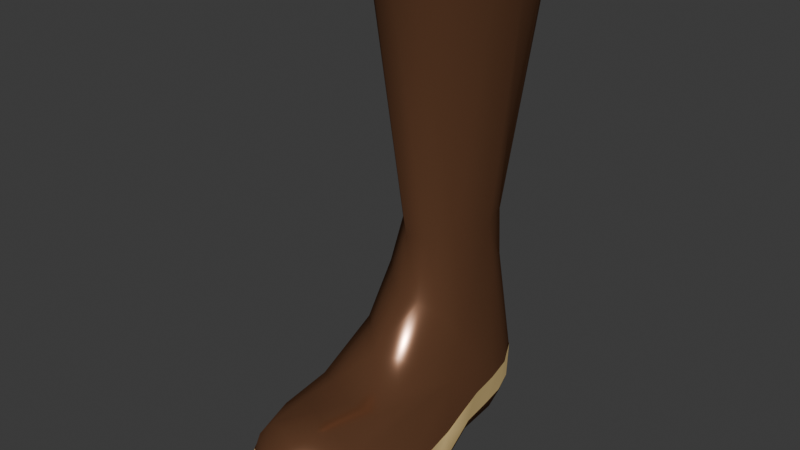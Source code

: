 # Source: mesh_wellies.blend  (saved by Blender 4.2.67; exported with 4.5.12 LTS)
import bpy
from mathutils import Matrix  # noqa: F401  (used for matrix-valued properties, if any)

bpy.ops.wm.read_factory_settings(use_empty=True)
scene = bpy.context.scene
scene.name = 'Scene'

# ---- materials (node trees are filled in below, after node groups)
mat_beige_band = bpy.data.materials.new('Beige.Band')
mat_brown_rubber = bpy.data.materials.new('Brown.Rubber')

# ---- material node trees
mat_beige_band.use_nodes = True; mat_beige_band.node_tree.nodes.clear()
_N = mat_beige_band.node_tree.nodes; _L = mat_beige_band.node_tree.links
n0 = _N.new('ShaderNodeBsdfPrincipled'); n0.name = 'Principled BSDF'; n0.location = (10, 300)
n0.inputs[0].default_value = (0.5583, 0.4287, 0.2051, 1.0)
n0.inputs[2].default_value = 1.0
n0.inputs[3].default_value = 1000.0
n0.inputs[14].default_value = (0.5583, 0.4287, 0.2051, 1.0)
n1 = _N.new('ShaderNodeOutputMaterial'); n1.name = 'Material Output'; n1.location = (300, 300)
_L.new(n0.outputs[0], n1.inputs[0])
n1.is_active_output = True
mat_brown_rubber.use_nodes = True; mat_brown_rubber.node_tree.nodes.clear()
_N = mat_brown_rubber.node_tree.nodes; _L = mat_brown_rubber.node_tree.links
n0 = _N.new('ShaderNodeBsdfPrincipled'); n0.name = 'Principled BSDF'; n0.location = (10, 300)
n0.inputs[0].default_value = (0.1144, 0.04971, 0.02416, 1.0)
n0.inputs[2].default_value = 0.2
n0.inputs[3].default_value = 1000.0
n0.inputs[14].default_value = (0.2356, 0.1333, 0.08737, 1.0)
n1 = _N.new('ShaderNodeOutputMaterial'); n1.name = 'Material Output'; n1.location = (300, 300)
_L.new(n0.outputs[0], n1.inputs[0])
n1.is_active_output = True

# ---- world
world_world = bpy.data.worlds.new('World'); scene.world = world_world
world_world.use_nodes = True; world_world.node_tree.nodes.clear()
_N = world_world.node_tree.nodes; _L = world_world.node_tree.links
n0 = _N.new('ShaderNodeOutputWorld'); n0.name = 'World Output'; n0.location = (300, 300)
n1 = _N.new('ShaderNodeBackground'); n1.name = 'Background'; n1.location = (10, 300)
n1.inputs[0].default_value = (0.05088, 0.05088, 0.05088, 1.0)
_L.new(n1.outputs[0], n0.inputs[0])
n0.is_active_output = True
world_world.color = (0.05088, 0.05088, 0.05088)
world_world.sun_shadow_jitter_overblur = 0.0

# ---- meshes
me_boots_1 = bpy.data.meshes.new('Boots_1')
me_boots_1.from_pydata([(-0.4451, -0.1293, 0.3294), (-0.4078, -0.6099, 1.836), (-0.6734, -0.5806, -1.053), (-0.566, -0.3417, 0.5619), (0.6408, -0.489, 0.1197), (0.2798, -0.6412, 1.7), (0.1341, -0.6407, 1.834), (-0.01841, -0.7837, -1.521), (-0.454, -0.7341, -1.425), (0.324, -0.7021, -1.27), (0.5183, -0.5909, 0.7472), (-0.6346, -0.4743, 0.2786), (-0.2394, -0.6164, 1.914), (0.541, -0.5993, -0.8982), (0.5551, -0.582, -0.7873), (0.4495, -0.6398, -1.046), (0.4803, -0.6263, 1.125), (0.4192, -0.6277, 1.416), (-0.5753, -0.6588, -1.277), (-0.6509, -0.5278, 0.6073), (0.6547, -0.4894, -0.1657), (0.6182, -0.5049, 0.1527), (-0.7359, -0.494, -0.7397), (-0.677, -0.5659, 1.417), (-0.7094, -0.5572, 1.131), (-0.2302, -0.7764, -1.532), (-0.7326, -0.4318, -0.1476), (-0.7714, -0.447, -0.4385), (-0.5664, -0.5893, 1.659), (0.6347, -0.5173, -0.4653), (-0.04268, -0.6318, 1.919), (0.1519, -0.7384, -1.427), (-0.04941, -5.118, 2.091), (0.2097, -4.904, 2.011), (-0.05655, -4.91, 2.085), (0.4349, -4.827, 0.4044), (0.2088, -4.818, 0.1907), (-0.7527, -4.86, 1.1), (-0.6999, -4.878, 1.478), (0.5858, -4.842, 0.7242), (-0.6996, -4.842, 0.7236), (0.6388, -4.86, 1.101), (-0.5485, -4.827, 0.4038), (0.5861, -4.878, 1.478), (-0.3228, -4.818, 0.1911), (-0.3234, -4.904, 2.012), (0.4356, -4.893, 1.797), (-0.05708, -5.018, 0.1361), (-0.05692, -4.818, 0.1187), (-0.5492, -4.893, 1.798), (0.4005, -0.2228, 1.126), (0.4194, -0.1952, 0.787), (-0.2432, -0.4181, -1.609), (-0.4267, -0.3656, -1.536), (-0.5562, -0.1972, 1.659), (-0.4155, -0.223, 1.844), (0.3245, -0.3078, -1.396), (0.1528, -0.3667, -1.524), (0.6332, -0.1265, -0.5295), (0.5539, -0.1714, -0.8798), (0.5287, -0.1236, 0.3389), (-0.02667, -0.4185, -1.621), (-0.6511, -0.166, 1.139), (-0.6209, -0.174, 1.428), (0.1343, -0.2226, 1.836), (0.2588, -0.219, 1.703), (-0.5239, -0.3104, -1.397), (0.6111, -0.09748, 0.1014), (-0.472, -0.1523, 0.5277), (-0.5647, -0.165, 0.7817), (-0.6177, -0.2365, -1.165), (0.3584, -0.2217, 1.419), (-0.6181, -0.1134, -0.1657), (-0.6604, -0.1717, -0.8556), (-0.6776, -0.1206, -0.4751), (-0.2434, -0.2271, 1.886), (-0.03671, -0.2263, 1.886), (0.6431, -0.08352, -0.2081), (0.4504, -0.2509, -1.173), (-0.6744, -5.087, 1.484), (-0.5264, -5.103, 1.796), (0.2079, -5.021, 0.2214), (0.2078, -5.115, 2.004), (0.4274, -5.104, 1.796), (-0.3067, -5.114, 2.004), (-0.3071, -5.02, 0.2215), (0.5752, -5.087, 1.483), (-0.5271, -5.031, 0.4297), (0.6274, -5.068, 1.113), (-0.6747, -5.048, 0.7429), (0.5755, -5.048, 0.7426), (-0.7266, -5.067, 1.113), (0.4277, -5.032, 0.4295), (-0.4009, -0.1531, 0.3246), (0.3485, -0.3867, 1.367), (-0.5089, -0.3481, 0.55), (0.5723, -0.3488, 0.09738), (-0.02789, -0.729, -1.499), (-0.6836, -0.4102, -0.1577), (-0.7257, -0.421, -0.4416), (-0.4269, -0.685, -1.409), (0.4754, -0.5616, 0.7186), (-0.5826, -0.4734, 0.3264), (-0.6132, -0.4497, 0.1298), (-0.2261, -0.5966, 1.87), (-0.3794, -0.5805, 1.798), (0.4194, -0.5983, -1.044), (0.5231, -0.5423, -0.7841), (0.4345, -0.6052, 1.121), (0.3749, -0.6091, 1.401), (-0.6305, -0.5407, -1.059), (-0.5408, -0.6172, -1.275), (-0.5902, -0.5022, 0.5486), (0.6182, -0.4511, -0.1694), (0.5799, -0.4732, 0.1499), (-0.6932, -0.4621, -0.7443), (0.2357, -0.6145, 1.676), (0.1068, -0.6155, 1.796), (-0.6319, -0.546, 1.408), (-0.6653, -0.5346, 1.125), (-0.222, -0.7283, -1.514), (-0.5281, -0.5695, 1.635), (0.5996, -0.4772, -0.4656), (-0.05218, -0.6128, 1.874), (0.1305, -0.6913, -1.416), (0.2978, -0.6483, -1.261), (-0.05581, -4.948, 2.046), (0.1914, -4.946, 1.976), (0.4019, -4.87, 0.4305), (0.1896, -4.857, 0.2304), (-0.7075, -4.9, 1.101), (-0.6574, -4.918, 1.465), (0.5468, -4.887, 0.7363), (-0.656, -4.882, 0.7375), (0.5986, -4.905, 1.101), (-0.5119, -4.865, 0.4322), (0.5482, -4.923, 1.466), (-0.3007, -4.854, 0.2316), (-0.3026, -4.943, 1.975), (0.4043, -4.937, 1.774), (-0.05577, -4.851, 0.1616), (-0.5143, -4.933, 1.772), (0.3533, -0.2476, 1.243), (0.3815, -0.2232, 0.7728), (-0.2348, -0.4494, -1.556), (-0.4087, -0.3978, -1.498), (-0.5089, -0.2296, 1.65), (-0.3896, -0.2609, 1.8), (0.2891, -0.3429, -1.357), (0.1183, -0.4017, -1.485), (0.5877, -0.163, -0.5192), (0.5138, -0.2049, -0.8481), (0.4941, -0.1554, 0.3158), (-0.03216, -0.4486, -1.577), (-0.613, -0.2001, 1.17), (-0.5884, -0.2017, 1.378), (0.1082, -0.2568, 1.794), (0.2129, -0.2504, 1.683), (-0.4915, -0.3397, -1.36), (0.5749, -0.1322, 0.09121), (-0.4289, -0.1776, 0.5384), (-0.5225, -0.1903, 0.7948), (-0.5724, -0.2719, -1.145), (-0.5798, -0.1344, -0.1579), (-0.6265, -0.1841, -0.7767), (-0.643, -0.1453, -0.4682), (-0.243, -0.2584, 1.84), (-0.03569, -0.2579, 1.839), (0.5974, -0.1182, -0.195), (0.4066, -0.2864, -1.149), (0.4051, -0.2173, 1.128), (0.4218, -0.1924, 0.7817), (0.3972, -0.1028, 0.7576), (0.3049, -0.02676, 1.324), (-0.2429, -0.4196, -1.607), (-0.4263, -0.3666, -1.535), (-0.4548, -0.2639, -1.469), (-0.08305, -0.3537, -1.612), (-0.5716, -0.1895, 1.643), (-0.4161, -0.2232, 1.845), (0.2767, -0.327, -1.444), (0.2934, -0.2346, -1.392), (0.6339, -0.125, -0.5294), (0.556, -0.1699, -0.8726), (0.514, -0.111, -0.9283), (0.6209, -0.01732, -0.2576), (0.5262, -0.1259, 0.3446), (0.5654, -0.02606, 0.1211), (-0.02676, -0.4196, -1.62), (-0.6565, -0.1583, 1.128), (-0.6307, -0.08857, 1.174), (0.1349, -0.2232, 1.836), (0.2588, -0.2193, 1.703), (0.1986, -0.02466, 1.639), (-0.5784, -0.2743, -1.301), (0.6107, -0.0984, 0.1001), (0.5163, -0.595, 0.7787), (-0.6399, -0.4732, 0.2807), (-0.2446, -0.6122, 1.916), (-0.4135, -0.5982, 1.829), (0.4496, -0.6392, -1.045), (0.5552, -0.5821, -0.7874), (0.4939, -0.6216, 1.088), (0.4279, -0.6232, 1.404), (-0.6667, -0.576, -1.06), (-0.574, -0.6564, -1.277), (-0.6643, -0.5376, 0.7398), (0.6542, -0.4876, -0.167), (0.6067, -0.5096, 0.2005), (-0.7351, -0.4931, -0.7437), (0.2705, -0.6301, 1.707), (0.1267, -0.629, 1.843), (-0.6837, -0.5618, 1.405), (-0.7042, -0.5559, 1.135), (-0.229, -0.7796, -1.537), (-0.01495, -0.7718, -1.515), (-0.7324, -0.4298, -0.1498), (-0.7707, -0.4463, -0.4429), (-0.5775, -0.5832, 1.653), (-0.4486, -0.7253, -1.425), (0.6465, -0.521, -0.4722), (-0.0418, -0.6274, 1.926), (0.1577, -0.7372, -1.426), (0.3218, -0.6915, -1.266), (-0.4716, -0.1535, 0.5304), (-0.5639, -0.1656, 0.7815), (-0.5394, -0.09197, 0.7737), (-0.4251, -0.06081, 0.366), (-0.05648, -4.913, 2.084), (0.209, -4.91, 2.009), (0.0224, -1.969, 1.695), (-0.138, -1.875, 1.752), (0.4336, -4.834, 0.4084), (0.2091, -4.824, 0.1953), (0.001217, -2.292, 0.5584), (0.1872, -2.304, 0.7665), (-0.7484, -4.867, 1.102), (-0.6961, -4.885, 1.477), (-0.5356, -2.272, 1.322), (0.5833, -4.849, 0.7267), (-0.696, -4.849, 0.7272), (-0.4795, -2.314, 0.7899), (0.6358, -4.867, 1.102), (0.2606, -2.276, 1.255), (-0.546, -4.834, 0.4085), (0.5832, -4.885, 1.477), (0.1868, -2.329, 1.532), (-0.3214, -4.824, 0.1953), (-0.2154, -2.301, 0.5179), (-0.3223, -4.91, 2.009), (-0.2912, -1.883, 1.709), (0.4334, -4.9, 1.796), (-0.05606, -4.82, 0.1203), (-0.5468, -4.9, 1.795), (-0.4297, -2.023, 1.574), (-0.572, -1.811, 0.7055), (-0.332, -1.817, 0.4435), (0.1842, -1.798, 1.57), (-0.1491, -1.731, 0.3495), (0.04699, -1.668, 0.386), (0.2344, -1.538, 0.5233), (0.3813, -1.213, 0.6769), (-0.6497, -1.269, 0.9306), (-0.6232, -1.809, 1.101), (-0.5774, -1.297, 0.3596), (-0.3433, -1.331, 0.1305), (0.2664, -1.13, 0.1536), (0.4505, -0.9047, 0.4312), (-0.1424, -1.224, -0.09067), (0.08629, -1.231, 0.02226), (0.2711, -0.9059, -0.462), (-0.02093, -0.9769, -0.5791), (-0.382, -0.9904, -0.4116), (-0.5958, -0.9362, -0.3039), (-0.5583, -0.9053, -0.891), (-0.4031, -0.9722, -0.76), (0.409, -0.7777, -0.9306), (0.1298, -0.9883, -1.001), (-0.126, -1.03, -0.9371), (-0.1569, -0.999, -1.309), (-0.3671, -0.9709, -1.261), (0.2955, -0.8144, -1.188), (-0.4379, -0.8748, -1.358), (0.02451, -0.9144, -1.41), (-0.6953, -0.7894, 0.1285), (0.2529, -1.009, -0.1557), (-0.7086, -0.6988, -0.6613), (-0.6264, -0.1209, -0.9996), (0.3633, -0.2173, 1.415), (-0.6715, -0.1024, -0.3343), (-0.4481, -0.1268, 0.3335), (-0.6444, -0.03014, -0.3213), (-0.4703, -0.01573, 1.599), (-0.1192, -0.02747, 1.811), (0.08788, -0.0187, 1.748), (-0.6652, -0.1629, -0.8419), (-0.2402, -0.2262, 1.887), (-0.0413, -0.2262, 1.887), (0.6433, -0.08229, -0.2021), (0.4508, -0.2498, -1.174), (-0.3568, -0.01823, 1.755), (0.3238, -0.01886, 0.8184), (-0.476, -0.01691, 0.8322), (-0.5582, -0.01446, 1.213), (0.3631, -0.2453, 1.122), (0.3518, -0.1111, 0.7939), (0.3805, -0.2216, 0.7761), (-0.238, -0.4482, -1.565), (-0.1058, -0.3816, -1.57), (-0.4312, -0.3029, -1.442), (-0.4196, -0.3934, -1.495), (-0.5423, -0.2224, 1.612), (-0.3445, -0.06286, 1.734), (-0.3976, -0.2584, 1.811), (0.2758, -0.3496, -1.393), (0.3122, -0.2593, -1.33), (0.5978, -0.1616, -0.5192), (0.5646, -0.09838, -0.5935), (0.5213, -0.2041, -0.8543), (0.4548, -0.111, 0.3816), (-0.03172, -0.4487, -1.579), (-0.6151, -0.1881, 1.132), (-0.5583, -0.09273, 1.092), (-0.5115, -0.1179, 1.566), (0.1136, -0.2559, 1.802), (0.07711, -0.06274, 1.724), (0.1679, -0.06329, 1.623), (0.2238, -0.2496, 1.682), (0.5693, -0.06454, 0.003766), (0.573, -0.1335, 0.08827), (0.471, -0.5726, 0.7733), (-0.5886, -0.4717, 0.302), (-0.2407, -0.5932, 1.869), (-0.4138, -0.574, 1.775), (0.4204, -0.5976, -1.035), (0.5213, -0.5443, -0.7851), (0.4469, -0.6024, 1.074), (0.3803, -0.6074, 1.393), (-0.6279, -0.542, -1.058), (-0.5395, -0.6186, -1.272), (-0.6114, -0.5168, 0.6589), (0.6173, -0.4525, -0.1686), (0.5789, -0.4739, 0.142), (-0.6918, -0.4638, -0.7429), (0.2355, -0.6113, 1.679), (0.09769, -0.6105, 1.807), (-0.635, -0.5441, 1.403), (-0.6584, -0.5319, 1.134), (-0.2185, -0.7239, -1.509), (-0.02648, -0.7228, -1.495), (-0.6851, -0.4132, -0.159), (-0.726, -0.4226, -0.443), (-0.548, -0.5644, 1.613), (-0.4229, -0.6804, -1.411), (0.6098, -0.4857, -0.4714), (-0.05185, -0.6113, 1.878), (0.1314, -0.6893, -1.41), (0.2937, -0.6459, -1.255), (-0.4269, -0.1786, 0.5401), (-0.3929, -0.108, 0.3505), (-0.5072, -0.1159, 0.8066), (-0.5215, -0.1907, 0.7959), (-0.05639, -4.946, 2.043), (-0.2028, -2.318, 1.726), (0.0269, -2.316, 1.667), (0.1904, -4.943, 1.974), (0.3998, -4.866, 0.431), (0.03689, -2.266, 0.6433), (0.1883, -4.854, 0.2314), (-0.7056, -4.897, 1.099), (-0.4887, -2.296, 1.302), (-0.6557, -4.915, 1.463), (0.5442, -4.883, 0.736), (0.2139, -2.305, 1.048), (-0.654, -4.879, 0.7386), (-0.4302, -2.303, 0.8043), (0.596, -4.901, 1.099), (-0.5115, -4.863, 0.4343), (0.5458, -4.919, 1.464), (0.19, -2.237, 1.326), (-0.3007, -4.852, 0.2332), (-0.2013, -2.296, 0.5674), (-0.302, -4.941, 1.972), (0.4025, -4.934, 1.771), (-0.05628, -4.849, 0.163), (-0.5128, -4.93, 1.77), (-0.3946, -2.083, 1.539), (-0.2096, -1.829, 0.4476), (-0.5126, -1.695, 0.6572), (-0.2703, -1.736, 1.686), (-0.135, -1.764, 1.716), (0.1431, -1.79, 1.541), (0.01801, -1.775, 1.667), (0.02315, -1.641, 0.4221), (0.3105, -1.35, 0.7204), (-0.5745, -1.791, 1.095), (-0.3529, -1.367, 0.2383), (-0.142, -1.513, 0.2559), (0.1989, -1.415, 0.4785), (-0.5888, -1.361, 0.8277), (-0.3139, -1.191, 0.01185), (-0.5519, -1.26, 0.3953), (0.3786, -0.8971, 0.3091), (0.1396, -1.171, 0.08439), (-0.1571, -1.165, -0.09557), (0.2525, -0.9177, -0.2213), (-0.001697, -0.9273, -0.6828), (-0.2289, -0.9594, -0.4656), (0.3931, -0.76, -0.7352), (-0.5543, -0.9035, -0.3026), (0.1096, -0.9422, -0.9975), (-0.1758, -0.9825, -1.098), (-0.3284, -0.9265, -1.263), (0.2677, -0.7793, -1.164), (-0.5329, -0.8691, -0.8367), (0.04021, -0.883, -1.351), (-0.4113, -0.8215, -1.342), (-0.2057, -0.8981, -1.406), (-0.6431, -0.8357, 0.2588), (-0.6906, -0.6454, -0.5784), (0.4223, -0.8256, 0.592), (-0.5894, -0.175, -1.025), (-0.5816, -0.2707, -1.146), (0.3238, -0.2447, 1.406), (-0.6348, -0.1349, -0.3617), (-0.6115, -0.07814, -0.327), (-0.4019, -0.1517, 0.3288), (-0.1213, -0.06405, 1.774), (0.2561, -0.06111, 1.345), (-0.6267, -0.1957, -0.8284), (-0.2356, -0.2581, 1.847), (-0.04655, -0.2579, 1.847), (0.6056, -0.1182, -0.2007), (0.4185, -0.2829, -1.15), (-0.4674, -0.05902, 1.55), (0.4922, -0.1559, 0.3226)], [], [(34, 45, 32), (9, 13, 15), (9, 57, 56), (112, 95, 119), (98, 102, 103), (6, 76, 30), (15, 13, 14), (21, 4, 10), (20, 4, 21), (93, 160, 95), (4, 51, 10), (18, 2, 66), (28, 1, 54), (31, 7, 57), (9, 78, 13), (1, 75, 55), (36, 47, 48), (8, 52, 25), (66, 53, 8), (2, 73, 70), (77, 67, 4), (5, 71, 65), (3, 62, 69), (32, 82, 33), (52, 61, 7), (47, 85, 44), (163, 93, 98), (109, 94, 108), (144, 100, 120), (164, 165, 99), (145, 158, 100), (149, 153, 97), (159, 168, 96), (153, 144, 97), (157, 142, 94), (142, 143, 94), (3, 69, 68), (182, 184, 185), (224, 226, 227), (276, 277, 281), (401, 396, 400), (282, 205, 219), (277, 271, 278), (180, 177, 181), (225, 190, 226), (299, 181, 184), (181, 177, 176), (425, 317, 328), (218, 254, 199), (185, 291, 227), (266, 261, 260), (178, 300, 292), (172, 226, 302), (172, 302, 301), (267, 266, 285), (292, 300, 294), (292, 294, 193), (300, 293, 294), (189, 178, 190), (357, 356, 413), (311, 312, 313), (277, 278, 279), (390, 363, 389), (177, 188, 174), (396, 387, 397), (413, 415, 410), (409, 400, 407), (264, 262, 284), (416, 353, 339), (263, 238, 218), (404, 405, 407), (415, 413, 356), (402, 394, 420), (312, 323, 434), (282, 280, 274), (89, 133, 130, 91), (373, 379, 336), (315, 309, 308), (328, 359, 425), (328, 319, 359), (399, 401, 418), (196, 267, 208), (434, 326, 325), (434, 325, 312), (312, 325, 427), (323, 312, 311), (238, 236, 237), (197, 284, 206), (191, 192, 193), (276, 270, 277), (187, 186, 195), (265, 258, 256), (210, 211, 257), (261, 235, 260), (202, 267, 196), (206, 262, 213), (281, 277, 283), (272, 268, 265), (267, 285, 270), (220, 207, 208), (276, 200, 201), (209, 286, 217), (220, 267, 276), (222, 283, 215), (214, 215, 283), (176, 194, 287), (250, 231, 221), (340, 347, 399), (294, 293, 191), (301, 173, 172), (227, 187, 185), (243, 235, 261), (405, 408, 406), (257, 246, 243), (179, 296, 293), (329, 319, 328), (364, 392, 391), (435, 306, 319), (395, 347, 346), (230, 246, 257), (387, 393, 397), (389, 333, 332), (323, 322, 434), (302, 190, 303), (414, 411, 412), (398, 394, 402), (275, 271, 272), (397, 393, 403), (403, 402, 405), (409, 419, 418), (406, 410, 411), (414, 407, 411), (334, 408, 335), (402, 354, 408), (419, 409, 414), (214, 282, 219), (354, 402, 420), (337, 336, 379), (304, 423, 305), (370, 395, 352), (341, 354, 342), (261, 202, 243), (423, 326, 428), (421, 315, 317), (326, 434, 428), (393, 398, 403), (329, 435, 319), (54, 1, 55), (125, 106, 169, 148), (74, 27, 26, 72), (117, 123, 167, 156), (119, 95, 154), (139, 136, 86, 83), (134, 132, 90, 88), (101, 108, 94, 143), (79, 80, 49, 38), (36, 81, 47), (83, 46, 33, 82), (164, 115, 110, 162), (89, 91, 37, 40), (50, 71, 17, 16), (57, 7, 61), (20, 77, 4), (98, 93, 102), (87, 89, 40, 42), (13, 78, 59), (106, 107, 151, 169), (18, 66, 8), (152, 159, 96), (8, 53, 52), (166, 104, 105, 147), (127, 139, 83, 82), (147, 105, 121, 146), (95, 161, 154), (50, 16, 10, 51), (9, 31, 57), (25, 52, 7), (107, 122, 150, 151), (76, 75, 12, 30), (62, 3, 19, 24), (5, 17, 71), (74, 73, 22, 27), (54, 63, 23, 28), (72, 26, 11, 0), (63, 62, 24, 23), (34, 32, 33), (29, 14, 13), (64, 6, 5, 65), (4, 60, 51), (129, 140, 47, 81), (4, 67, 60), (66, 2, 70), (6, 64, 76), (2, 22, 73), (80, 84, 45, 49), (86, 43, 46, 83), (48, 47, 44), (90, 39, 41, 88), (32, 45, 84), (132, 128, 92, 90), (91, 79, 38, 37), (81, 36, 35, 92), (58, 29, 13, 59), (88, 41, 43, 86), (162, 110, 111, 158), (122, 113, 168, 150), (114, 101, 143, 96), (0, 3, 68), (98, 99, 165, 163), (155, 118, 119, 154), (167, 123, 104, 166), (97, 144, 120), (100, 158, 111), (149, 124, 125, 148), (94, 109, 116, 157), (92, 35, 39, 90), (146, 121, 118, 155), (115, 164, 99), (95, 112, 102, 93), (124, 149, 97), (77, 20, 29, 58), (9, 56, 78), (85, 87, 42, 44), (143, 152, 96), (144, 145, 100), (3, 0, 11, 19), (113, 114, 96, 168), (157, 116, 117, 156), (79, 131, 141, 80), (95, 160, 161), (1, 12, 75), (80, 141, 138, 84), (140, 137, 85, 47), (84, 138, 126, 32), (85, 137, 135, 87), (136, 134, 88, 86), (87, 135, 133, 89), (91, 130, 131, 79), (128, 129, 81, 92), (126, 127, 82, 32), (239, 235, 243, 242), (368, 366, 367), (414, 409, 407), (299, 180, 181), (272, 273, 274, 275), (285, 266, 269), (287, 194, 295), (261, 267, 202), (175, 176, 177, 174), (395, 399, 347), (342, 354, 420), (358, 359, 360, 361), (352, 395, 346), (249, 228, 231, 250), (263, 212, 213, 262), (319, 306, 305), (372, 376, 373), (250, 198, 199, 254), (357, 413, 334), (248, 241, 255, 256), (425, 359, 426, 424), (244, 241, 248, 247), (362, 363, 364, 365), (176, 175, 194), (218, 238, 254), (373, 367, 366, 372), (367, 381, 384, 368), (241, 238, 263, 255), (410, 408, 413), (178, 292, 190), (186, 187, 172, 171), (224, 225, 226), (379, 373, 376, 378), (396, 401, 388, 387), (246, 251, 245), (367, 373, 394), (363, 362, 382), (350, 331, 418, 419), (336, 330, 420), (287, 184, 181, 176), (284, 216, 217, 286), (379, 391, 344, 337), (411, 407, 406), (171, 172, 173, 170), (308, 307, 320), (265, 264, 273, 272), (179, 300, 178), (182, 183, 184), (274, 204, 205, 282), (393, 387, 381, 367), (228, 229, 230, 231), (284, 197, 216), (240, 236, 238, 241), (241, 244, 240), (374, 375, 370, 369), (242, 243, 246, 245), (253, 249, 250, 254), (380, 384, 381), (248, 252, 247), (251, 246, 230, 229), (252, 248, 234, 233), (243, 203, 210, 257), (328, 432, 329), (248, 258, 259, 234), (255, 264, 265, 256), (404, 397, 403), (303, 190, 292), (273, 284, 286, 274), (278, 275, 280, 279), (212, 263, 218), (277, 270, 271), (259, 258, 268, 269), (283, 277, 279), (265, 268, 258), (259, 269, 266, 260), (280, 282, 214, 279), (284, 262, 206), (285, 269, 268), (272, 271, 268), (425, 421, 317), (275, 278, 271), (279, 214, 283), (220, 276, 201), (267, 220, 208), (284, 273, 264), (398, 367, 394), (230, 211, 221, 231), (222, 281, 283), (374, 377, 375), (198, 250, 221), (345, 390, 355), (203, 243, 202), (173, 288, 170), (211, 230, 257), (290, 227, 291, 289), (288, 173, 193, 192), (255, 262, 264), (266, 267, 261), (290, 224, 227), (293, 296, 297), (195, 298, 185, 187), (180, 188, 177), (225, 189, 190), (291, 185, 184, 287), (403, 398, 402), (293, 297, 191), (262, 255, 263), (325, 326, 327, 324), (172, 187, 227), (227, 226, 172), (305, 360, 359, 319), (300, 179, 293), (415, 417, 411, 410), (294, 191, 193), (302, 303, 173, 301), (302, 226, 190), (303, 292, 193, 173), (360, 305, 428, 322), (235, 239, 232), (308, 309, 310, 307), (306, 304, 305), (281, 223, 200, 276), (298, 182, 185), (321, 322, 323, 311), (237, 253, 254, 238), (379, 364, 391), (336, 420, 394), (383, 365, 364), (381, 375, 377, 380), (338, 343, 419), (370, 371, 369), (364, 379, 378, 383), (385, 386, 363, 382), (256, 258, 248), (381, 387, 388, 375), (390, 392, 364, 363), (389, 363, 386), (375, 388, 395, 370), (371, 370, 386, 385), (393, 367, 398), (356, 349, 415), (416, 417, 348, 353), (407, 405, 406), (405, 402, 408), (340, 399, 418), (331, 340, 418), (404, 403, 405), (409, 401, 400), (419, 416, 339, 338), (183, 299, 184), (286, 209, 204, 274), (407, 400, 404), (351, 350, 419), (406, 408, 410), (309, 421, 422, 310), (343, 351, 419), (388, 401, 399), (335, 408, 354), (317, 318, 316), (330, 342, 420), (418, 401, 409), (419, 414, 416), (334, 413, 408), (417, 416, 412), (349, 348, 417, 415), (389, 332, 355, 390), (276, 267, 270), (344, 391, 345), (289, 291, 287, 295), (391, 392, 345), (345, 392, 390), (389, 386, 333), (352, 333, 386, 370), (268, 271, 270, 285), (394, 373, 336), (421, 425, 424, 429), (359, 358, 426), (314, 315, 308, 320), (431, 430, 427), (423, 327, 326), (361, 360, 322, 321), (318, 317, 315, 433), (427, 325, 324, 431), (432, 328, 317, 316), (312, 427, 430, 313), (315, 314, 433), (429, 422, 421), (397, 404, 400, 396), (421, 309, 315), (274, 280, 275), (416, 414, 412), (305, 423, 428), (223, 281, 222), (233, 234, 235, 232), (428, 434, 322), (234, 259, 260, 235), (412, 411, 417), (395, 388, 399)])
me_boots_1.polygons.foreach_set('use_smooth', [True] * 438)
me_boots_1.polygons.foreach_set('material_index', [0, 0, 0, 0, 0, 0, 0, 0, 0, 0, 0, 0, 0, 0, 0, 0, 0, 0, 0, 0, 0, 0, 0, 0, 0, 0, 0, 0, 0, 0, 0, 0, 0, 0, 0, 0, 0, 1, 1, 1, 1, 1, 1, 1, 1, 1, 1, 1, 1, 1, 1, 1, 1, 1, 1, 1, 1, 1, 1, 1, 1, 1, 1, 1, 1, 1, 1, 1, 1, 1, 1, 1, 1, 1, 1, 0, 1, 1, 1, 1, 1, 1, 1, 1, 1, 1, 1, 1, 1, 1, 1, 1, 1, 1, 1, 1, 1, 1, 1, 1, 1, 1, 1, 1, 1, 1, 1, 1, 1, 1, 1, 1, 1, 1, 1, 1, 1, 1, 1, 1, 1, 1, 1, 1, 1, 1, 1, 1, 1, 1, 1, 1, 1, 1, 1, 1, 1, 1, 1, 1, 1, 1, 1, 1, 1, 1, 1, 0, 0, 0, 0, 0, 0, 0, 0, 0, 0, 0, 0, 0, 0, 0, 0, 0, 0, 0, 0, 0, 0, 0, 0, 0, 0, 0, 0, 0, 0, 0, 0, 0, 0, 0, 0, 0, 0, 0, 0, 0, 0, 0, 0, 0, 0, 0, 0, 0, 0, 0, 0, 0, 0, 0, 0, 0, 0, 0, 0, 0, 0, 0, 0, 0, 0, 0, 0, 0, 0, 0, 0, 0, 0, 0, 0, 0, 0, 0, 0, 0, 0, 0, 0, 0, 0, 0, 0, 0, 0, 0, 0, 0, 1, 1, 1, 1, 1, 1, 1, 1, 1, 1, 1, 1, 1, 1, 1, 1, 1, 1, 1, 1, 1, 1, 1, 1, 1, 1, 1, 1, 1, 1, 1, 1, 1, 1, 1, 1, 1, 1, 1, 1, 1, 1, 1, 1, 1, 1, 1, 1, 1, 1, 1, 1, 1, 1, 1, 1, 1, 1, 1, 1, 1, 1, 1, 1, 1, 1, 1, 1, 1, 1, 1, 1, 1, 1, 1, 1, 1, 1, 1, 1, 1, 1, 1, 1, 1, 1, 1, 1, 1, 1, 1, 1, 1, 1, 1, 1, 1, 1, 1, 1, 1, 1, 1, 1, 1, 1, 1, 1, 1, 1, 1, 1, 1, 1, 1, 1, 1, 1, 1, 1, 1, 1, 1, 1, 1, 1, 1, 1, 1, 1, 1, 1, 1, 1, 1, 1, 1, 1, 1, 1, 1, 1, 1, 1, 1, 1, 1, 1, 1, 1, 1, 1, 1, 1, 1, 1, 1, 1, 1, 1, 1, 1, 1, 1, 1, 1, 1, 1, 1, 1, 1, 1, 1, 1, 1, 1, 1, 1, 1, 1, 1, 1, 1, 1, 1, 1, 1, 1, 1, 1, 1, 1, 1, 1, 1, 1, 1, 1])
me_boots_1.materials.append(mat_beige_band)
me_boots_1.materials.append(mat_brown_rubber)
me_boots_1.update()
me_boots_1.normals_split_custom_set([tuple(v) for v in zip(*[iter([-0.00564, 0.0297, 0.9995, -0.5162, -0.05562, 0.8547, 0.004764, -0.9489, 0.3156, 0.7363, -0.1713, -0.6546, 0.7705, -0.6195, -0.1503, 0.2791, -0.952, 0.1259, 0.7363, -0.1713, -0.6546, 0.5882, -0.22, -0.7782, 0.7694, -0.1959, -0.6079, 0.8791, -0.475, 0.03985, 0.8986, -0.4294, 0.08969, 0.9814, -0.1874, 0.04177, 0.8535, -0.3929, -0.3422, 0.873, -0.472, -0.1226, 0.6685, 0.7429, -0.0331, 0.5607, 0.03025, 0.8275, 0.163, 0.04566, 0.9856, 0.2224, 0.07341, 0.9722, 0.2791, -0.952, 0.1259, 0.7705, -0.6195, -0.1503, 0.674, -0.7368, -0.05356, 0.8708, -0.4884, 0.05631, 0.919, -0.3752, 0.1214, 0.9521, 0.3054, 0.01708, 0.9883, 0.1053, 0.1107, 0.919, -0.3752, 0.1214, 0.8708, -0.4884, 0.05631, 0.884, -0.4495, -0.1284, 0.8968, -0.409, 0.1688, 0.8986, -0.4294, 0.08969, 0.919, -0.3752, 0.1214, 0.9656, 0.2014, 0.1642, 0.9521, 0.3054, 0.01708, -0.8621, -0.04691, -0.5046, -0.9528, 0.07353, -0.2947, -0.875, -0.04529, -0.482, -0.8487, 0.04599, 0.5268, -0.5689, 0.02422, 0.8221, -0.8745, 0.02306, 0.4845, 0.6, -0.2031, -0.7738, 0.2696, -0.231, -0.9348, 0.5882, -0.22, -0.7782, 0.7363, -0.1713, -0.6546, 0.9034, -0.09934, -0.4172, 0.7705, -0.6195, -0.1503, -0.5689, 0.02422, 0.8221, -0.156, 0.03073, 0.9873, -0.5609, -0.02819, 0.8274, 0.4849, -0.1199, -0.8663, 0.008589, -0.9765, -0.2155, -0.0003102, -0.08666, -0.9962, -0.6365, -0.1594, -0.7546, -0.2458, -0.2393, -0.9393, -0.1954, -0.2124, -0.9574, -0.875, -0.04529, -0.482, -0.6576, -0.1715, -0.7336, -0.6365, -0.1594, -0.7546, -0.9528, 0.07353, -0.2947, -0.9741, 0.165, -0.1549, -0.9583, 0.0642, -0.2786, 0.9993, 0.03462, 0.0143, 0.9731, 0.0838, 0.2145, 0.919, -0.3752, 0.1214, 0.8243, 0.05537, 0.5634, 0.9523, 0.1226, 0.2793, 0.8428, 0.02857, 0.5375, -0.9244, 0.3625, -0.1187, -0.9803, 0.1931, -0.04251, -0.9192, 0.3095, -0.2436, 0.004764, -0.9489, 0.3156, 0.1725, -0.9739, 0.1477, 0.5091, -0.01933, 0.8605, -0.2458, -0.2393, -0.9393, 0.2463, -0.2522, -0.9358, 0.2696, -0.231, -0.9348, 0.008589, -0.9765, -0.2155, -0.07242, -0.9948, -0.07159, -0.4939, -0.1498, -0.8565, 0.9096, -0.3296, -0.2529, 0.884, -0.4495, -0.1284, 0.8535, -0.3929, -0.3422, -0.9418, -0.1192, -0.3142, -0.9514, -0.159, -0.2639, -0.9646, -0.2216, -0.1428, 0.2461, 0.2212, 0.9437, 0.6378, 0.1355, 0.7582, 0.1886, 0.1551, 0.9697, 0.9631, -0.2187, 0.1567, 0.9209, -0.3748, -0.1066, 0.9571, -0.2887, -0.02606, 0.6738, 0.1788, 0.7169, 0.8848, 0.01073, 0.4659, 0.6378, 0.1355, 0.7582, -0.6019, 0.1874, 0.7762, -0.2571, 0.2547, 0.9322, -0.2674, 0.2019, 0.9422, 0.5977, -0.00318, -0.8017, -0.9986, -0.04459, -0.02922, -0.9784, -0.08835, -0.1868, -0.2571, 0.2547, 0.9322, 0.2461, 0.2212, 0.9437, -0.2674, 0.2019, 0.9422, -0.8283, -0.07543, -0.5552, -0.9771, -0.1643, -0.135, -0.9514, -0.159, -0.2639, -0.9771, -0.1643, -0.135, -0.9584, -0.2136, -0.1894, -0.9514, -0.159, -0.2639, -0.9244, 0.3625, -0.1187, -0.9192, 0.3095, -0.2436, -0.8953, 0.4147, -0.1627, 0.7137, 0.6409, -0.2828, 0.539, 0.777, -0.3253, 0.5774, 0.8152, -0.04391, -0.9511, 0.1745, -0.2548, -0.6918, 0.6503, -0.314, -0.5239, 0.8487, 0.07249, 0.7489, -0.6392, -0.1748, 0.3928, -0.9151, -0.09141, 0.6932, -0.6289, -0.3522, 0.8632, 0.3869, 0.3243, 0.5495, 0.5502, 0.6287, 0.4011, 0.7551, 0.5186, -0.5912, -0.608, -0.5299, -0.8691, -0.4026, -0.2874, -0.657, -0.3556, -0.6647, 0.3928, -0.9151, -0.09141, 0.1268, -0.9866, -0.1025, -0.006394, -0.9997, 0.02487, 0.4071, 0.4179, -0.8122, 0.03943, 0.5188, -0.854, 0.4436, 0.6768, -0.5875, -0.8802, 0.3745, -0.2916, -0.8606, 0.5092, 0.004636, -0.6918, 0.6503, -0.314, 0.6614, 0.5694, -0.4882, 0.4436, 0.6768, -0.5875, 0.539, 0.777, -0.3253, 0.4436, 0.6768, -0.5875, 0.03943, 0.5188, -0.854, -0.439, 0.6588, -0.6109, 0.6295, -0.7713, -0.09392, -0.5804, -0.7882, 0.2046, -0.6115, -0.7834, -0.1111, -0.8445, -0.1212, 0.5217, -0.7939, -0.02487, 0.6075, -0.6403, -0.1219, 0.7584, 0.5774, 0.8152, -0.04391, -0.6008, 0.7967, 0.06542, -0.5239, 0.8487, 0.07249, 0.8042, -0.4992, -0.3226, 0.9622, -0.2301, -0.1459, 0.8234, -0.3093, -0.4758, -0.7243, 0.5954, 0.3476, -0.3128, 0.8034, 0.5066, -0.4656, 0.8527, 0.2369, 0.7535, 0.6512, 0.09085, -0.6918, 0.6503, -0.314, -0.2578, 0.8793, -0.4005, 0.7535, 0.6512, 0.09085, -0.2578, 0.8793, -0.4005, 0.3111, 0.8807, -0.3572, 0.9261, -0.373, -0.05581, 0.8042, -0.4992, -0.3226, 0.6333, -0.7207, -0.2818, -0.4656, 0.8527, 0.2369, -0.3128, 0.8034, 0.5066, 0.3031, 0.8187, 0.4878, -0.4656, 0.8527, 0.2369, 0.3031, 0.8187, 0.4878, 0.5192, 0.8, 0.3007, -0.3128, 0.8034, 0.5066, 0.02246, 0.7593, 0.6503, 0.3031, 0.8187, 0.4878, -0.8288, 0.5357, -0.1612, -0.7243, 0.5954, 0.3476, -0.8606, 0.5092, 0.004636, -0.7383, 0.4734, 0.4804, -0.6084, 0.483, 0.6297, -0.7092, 0.6172, 0.3408, 0.7996, -0.442, -0.4066, 0.3146, -0.7856, -0.5327, 0.4487, -0.4366, -0.7798, 0.3928, -0.9151, -0.09141, -0.006394, -0.9997, 0.02487, -0.02616, -0.9256, -0.3776, -0.06146, 0.0594, -0.9963, 0.2407, -0.07094, -0.968, 0.4136, 0.09382, -0.9056, 0.03943, 0.5188, -0.854, 0.2404, 0.3157, -0.9179, -0.1921, 0.4192, -0.8873, 0.5495, 0.5502, 0.6287, 0.2316, 0.3939, 0.8895, -0.03518, 0.6044, 0.7959, -0.7092, 0.6172, 0.3408, -0.3929, 0.7572, 0.5219, -0.3762, 0.925, 0.05425, 0.6714, 0.7135, 0.2002, 0.4011, 0.7551, 0.5186, 0.05728, 0.9767, 0.207, -0.8613, -0.3876, -0.3285, -0.9957, -0.08404, -0.03802, -0.9918, -0.1278, 0.0006784, 0.6618, 0.5388, 0.5212, 0.6281, 0.3939, 0.6711, 0.8485, 0.4363, 0.2994, -0.9915, -0.1231, 0.04174, -0.9846, -0.01346, 0.1741, -0.8445, -0.1212, 0.5217, -0.06683, 0.8164, 0.5735, -0.486, 0.8434, 0.2289, 0.05728, 0.9767, 0.207, -0.3929, 0.7572, 0.5219, -0.7092, 0.6172, 0.3408, -0.6084, 0.483, 0.6297, -0.871, 0.4739, 0.1294, -0.9546, 0.2297, 0.1897, -0.9636, 0.2662, -0.02506, 0.3146, -0.7856, -0.5327, 0.7632, -0.5577, -0.3264, 0.4425, -0.8827, -0.1585, -0.5912, -0.608, -0.5299, -0.3816, -0.8752, -0.2974, -0.6986, -0.7038, -0.1287, -0.05684, -0.9961, -0.0682, 0.9519, -0.09721, 0.2907, 0.9937, -0.1122, 0.005957, -0.08249, -0.9954, -0.04943, -0.9905, -0.003759, 0.1378, -0.9608, 0.008065, -0.2773, -0.9822, 0.1596, -0.09861, -0.5171, -0.6443, 0.5635, 0.4205, -0.7052, 0.5709, -0.02668, -0.5245, 0.851, -0.6115, -0.7834, -0.1111, -0.5937, -0.5855, -0.552, 0.6295, -0.7713, -0.09392, -0.6115, -0.7834, -0.1111, -0.5594, -0.7892, -0.2533, -0.5937, -0.5855, -0.552, 0.9908, 0.1062, 0.08348, 0.8632, 0.3869, 0.3243, 0.9945, 0.104, 0.009606, 0.9596, -0.2743, 0.06295, 0.9261, -0.373, -0.05581, 0.937, -0.3417, 0.07283, 0.4425, -0.8827, -0.1585, -0.52, -0.7982, -0.3041, -0.3183, -0.7944, -0.5173, 0.4425, -0.8827, -0.1585, -0.3183, -0.7944, -0.5173, 0.3146, -0.7856, -0.5327, 0.3146, -0.7856, -0.5327, -0.3183, -0.7944, -0.5173, -0.02198, -0.7966, -0.6041, 0.7632, -0.5577, -0.3264, 0.3146, -0.7856, -0.5327, 0.7996, -0.442, -0.4066, -0.9846, -0.01346, 0.1741, -0.9968, 0.08013, 0.007288, -0.9601, 0.07156, 0.2705, -0.9878, 0.1398, 0.06919, -0.9918, -0.1278, 0.0006784, -0.9997, 0.009862, -0.02111, 0.4569, 0.4348, 0.776, 0.7721, 0.4077, 0.4874, 0.5192, 0.8, 0.3007, 0.7489, -0.6392, -0.1748, 0.4576, -0.8795, -0.1304, 0.3928, -0.9151, -0.09141, 0.5403, 0.8243, 0.1691, 0.9125, 0.2994, 0.2789, 0.8657, 0.4514, 0.2164, -0.4581, -0.6606, -0.5947, 0.01011, -0.4672, -0.8841, -0.5313, -0.3527, -0.7703, 0.7964, -0.1319, 0.5902, 0.5252, -0.1413, 0.8392, 0.8087, -0.1097, 0.578, 0.9622, -0.2301, -0.1459, 0.9048, -0.02456, -0.4251, 0.8234, -0.3093, -0.4758, 0.9828, -0.1616, 0.08971, 0.9261, -0.373, -0.05581, 0.9596, -0.2743, 0.06295, -0.9997, 0.009862, -0.02111, -0.9957, -0.08404, -0.03802, -0.9979, -0.05737, -0.0286, 0.6932, -0.6289, -0.3522, 0.3928, -0.9151, -0.09141, 0.3393, -0.7343, -0.588, -0.2536, -0.9278, -0.2736, 0.0523, -0.8078, -0.5872, -0.4581, -0.6606, -0.5947, 0.9261, -0.373, -0.05581, 0.6333, -0.7207, -0.2818, 0.4576, -0.8795, -0.1304, 0.8282, -0.5571, -0.06077, 0.7375, -0.6731, 0.05504, 0.937, -0.3417, 0.07283, 0.7489, -0.6392, -0.1748, 0.8381, -0.4563, -0.299, 0.8442, -0.5101, -0.1651, -0.9554, -0.254, -0.1505, -0.9367, -0.3371, -0.09425, -0.9874, -0.1581, 0.006538, 0.8282, -0.5571, -0.06077, 0.9261, -0.373, -0.05581, 0.7489, -0.6392, -0.1748, 0.6073, -0.5028, -0.6151, 0.3393, -0.7343, -0.588, 0.2623, -0.527, -0.8083, -0.1728, -0.6563, -0.7344, 0.2623, -0.527, -0.8083, 0.3393, -0.7343, -0.588, -0.439, 0.6588, -0.6109, -0.702, 0.5579, -0.4427, -0.6293, 0.7315, -0.2625, -0.444, -0.03784, 0.8952, 0.02958, -0.03471, 0.999, 0.1404, -0.1523, 0.9783, 0.9996, -0.01573, 0.02307, 0.9982, 0.05978, 0.003332, 0.9908, 0.1062, 0.08348, 0.3031, 0.8187, 0.4878, 0.02246, 0.7593, 0.6503, 0.4569, 0.4348, 0.776, 0.3111, 0.8807, -0.3572, 0.5814, 0.8049, 0.1189, 0.7535, 0.6512, 0.09085, -0.5239, 0.8487, 0.07249, 0.5403, 0.8243, 0.1691, 0.5774, 0.8152, -0.04391, 0.997, 0.008427, 0.07688, 0.9048, -0.02456, -0.4251, 0.9622, -0.2301, -0.1459, -0.486, 0.8434, 0.2289, -0.6839, 0.7203, 0.1158, -0.2383, 0.971, -0.01708, 0.8087, -0.1097, 0.578, 0.8824, 0.08606, 0.4626, 0.997, 0.008427, 0.07688, -0.4175, 0.4684, 0.7787, -0.1308, 0.4205, 0.8978, 0.02246, 0.7593, 0.6503, -0.8859, -0.3743, -0.2742, -0.5594, -0.7892, -0.2533, -0.6115, -0.7834, -0.1111, -0.6253, -0.06066, -0.778, -0.5076, 0.06873, -0.8588, -0.8189, 0.09535, -0.566, -0.4014, -0.8844, -0.2382, -0.9597, -0.2322, -0.1583, -0.5594, -0.7892, -0.2533, 0.9919, 0.1253, -0.02124, 0.9982, 0.05978, 0.003332, 0.9642, 0.1067, -0.2429, 0.5169, -0.006656, 0.856, 0.8824, 0.08606, 0.4626, 0.8087, -0.1097, 0.578, 0.2316, 0.3939, 0.8895, -0.4809, 0.4225, 0.7683, -0.03518, 0.6044, 0.7959, 0.4136, 0.09382, -0.9056, 0.6815, 0.1225, -0.7215, 0.3184, 0.1354, -0.9382, 0.7632, -0.5577, -0.3264, 0.5713, -0.8158, 0.08963, 0.4425, -0.8827, -0.1585, -0.2578, 0.8793, -0.4005, -0.8606, 0.5092, 0.004636, -0.435, 0.9, 0.02956, 0.676, 0.7242, 0.1364, 0.04091, 0.9949, 0.0918, 0.3982, 0.8736, 0.2798, -0.832, 0.376, 0.4078, -0.9546, 0.2297, 0.1897, -0.871, 0.4739, 0.1294, -0.2145, -0.9766, -0.01161, 0.1268, -0.9866, -0.1025, -0.2536, -0.9278, -0.2736, -0.03518, 0.6044, 0.7959, -0.4809, 0.4225, 0.7683, -0.6142, 0.6281, 0.4778, -0.6142, 0.6281, 0.4778, -0.871, 0.4739, 0.1294, -0.486, 0.8434, 0.2289, 0.6714, 0.7135, 0.2002, 0.951, 0.3011, 0.07054, 0.9945, 0.104, 0.009606, -0.2383, 0.971, -0.01708, -0.3762, 0.925, 0.05425, 0.04091, 0.9949, 0.0918, 0.676, 0.7242, 0.1364, 0.05728, 0.9767, 0.207, 0.04091, 0.9949, 0.0918, -0.8211, 0.5133, 0.2498, -0.6839, 0.7203, 0.1158, -0.8285, 0.5325, 0.1732, -0.871, 0.4739, 0.1294, -0.8384, 0.5419, 0.0581, -0.6839, 0.7203, 0.1158, 0.951, 0.3011, 0.07054, 0.6714, 0.7135, 0.2002, 0.676, 0.7242, 0.1364, -0.1728, -0.6563, -0.7344, -0.5912, -0.608, -0.5299, -0.657, -0.3556, -0.6647, -0.8384, 0.5419, 0.0581, -0.871, 0.4739, 0.1294, -0.9636, 0.2662, -0.02506, -0.9375, 0.1229, -0.3257, -0.9822, 0.1596, -0.09861, -0.9608, 0.008065, -0.2773, -0.9212, -0.3702, -0.1195, -0.8935, -0.3895, -0.2233, -0.5725, -0.8145, -0.09438, 0.9862, 0.007392, -0.1657, 0.9919, 0.1253, -0.02124, 0.8864, 0.1189, -0.4474, -0.769, 0.6372, -0.0509, -0.8384, 0.5419, 0.0581, -0.9356, 0.347, -0.06495, 0.9622, -0.2301, -0.1459, 0.9828, -0.1616, 0.08971, 0.997, 0.008427, 0.07688, -0.8935, -0.3895, -0.2233, -0.52, -0.7982, -0.3041, -0.5414, -0.8358, -0.09125, 0.6242, -0.7301, 0.2782, -0.5171, -0.6443, 0.5635, -0.5804, -0.7882, 0.2046, -0.52, -0.7982, -0.3041, 0.4425, -0.8827, -0.1585, -0.5414, -0.8358, -0.09125, -0.4809, 0.4225, 0.7683, -0.832, 0.376, 0.4078, -0.6142, 0.6281, 0.4778, -0.8859, -0.3743, -0.2742, -0.4014, -0.8844, -0.2382, -0.5594, -0.7892, -0.2533, -0.8745, 0.02306, 0.4845, -0.5689, 0.02422, 0.8221, -0.5609, -0.02819, 0.8274, -0.786, 0.1498, 0.5998, -0.9132, 0.08617, 0.3983, -0.9097, 0.08985, 0.4055, -0.7821, 0.1504, 0.6047, -0.9617, 0.2734, 0.01651, -0.9616, 0.2739, 0.01785, -0.9108, 0.3532, 0.2137, -0.9104, 0.3537, 0.2145, -0.5504, -0.02775, -0.8344, -0.1904, -0.06708, -0.9794, -0.1996, -0.06575, -0.9777, -0.5539, -0.02751, -0.8322, 0.9814, -0.1874, 0.04177, 0.8986, -0.4294, 0.08969, 0.9808, -0.1775, 0.0808, -0.7961, -0.1894, -0.5748, -0.9422, -0.1845, -0.2795, 0.1711, -0.9852, 0.003337, 0.1756, -0.981, 0.08248, -0.9848, -0.1738, 0.002961, -0.9447, -0.1563, 0.2885, 0.1175, -0.9893, -0.08635, 0.1474, -0.9878, -0.04984, -0.9586, -0.226, -0.1733, -0.9646, -0.2216, -0.1428, -0.9514, -0.159, -0.2639, -0.9584, -0.2136, -0.1894, -0.1126, -0.9935, -0.01429, -0.134, -0.9895, 0.05448, -0.8152, -0.0917, 0.5719, -0.9567, -0.1095, 0.2698, 0.4849, -0.1199, -0.8663, 0.08101, -0.991, -0.107, 0.008589, -0.9765, -0.2155, 0.1756, -0.981, 0.08248, 0.8143, -0.03473, 0.5795, 0.5091, -0.01933, 0.8605, 0.1725, -0.9739, 0.1477, 0.9631, -0.2187, 0.1567, 0.9657, -0.1954, 0.1711, 0.9482, -0.1212, 0.2938, 0.9462, -0.1172, 0.3017, -0.05684, -0.9961, -0.0682, -0.08249, -0.9954, -0.04943, -0.9919, -0.1257, -0.01561, -0.9438, -0.1419, -0.2984, 0.9725, 0.1907, 0.1335, 0.9523, 0.1226, 0.2793, 0.9397, 0.1504, 0.3071, 0.9725, 0.1901, 0.1343, 0.5882, -0.22, -0.7782, 0.2696, -0.231, -0.9348, 0.2463, -0.2522, -0.9358, 0.9883, 0.1053, 0.1107, 0.9993, 0.03462, 0.0143, 0.919, -0.3752, 0.1214, 0.8535, -0.3929, -0.3422, 0.884, -0.4495, -0.1284, 0.873, -0.472, -0.1226, -0.03988, -0.9958, -0.08214, -0.05684, -0.9961, -0.0682, -0.9438, -0.1419, -0.2984, -0.7907, -0.1575, -0.5916, 0.7705, -0.6195, -0.1503, 0.9034, -0.09934, -0.4172, 0.9649, -0.02081, -0.2617, -0.9132, 0.08617, 0.3983, -0.9585, 0.03289, 0.2832, -0.9586, 0.03273, 0.2828, -0.9097, 0.08985, 0.4055, -0.8621, -0.04691, -0.5046, -0.875, -0.04529, -0.482, -0.6365, -0.1594, -0.7546, -0.9584, -0.1222, -0.2581, 0.5977, -0.00318, -0.8017, -0.9784, -0.08835, -0.1868, -0.6365, -0.1594, -0.7546, -0.6576, -0.1715, -0.7336, -0.2458, -0.2393, -0.9393, 0.193, -0.06596, -0.979, 0.161, -0.06397, -0.9849, 0.5619, -0.0114, -0.8271, 0.5896, -0.01258, -0.8076, -0.494, -0.2082, -0.8441, -0.7961, -0.1894, -0.5748, 0.1756, -0.981, 0.08248, 0.1725, -0.9739, 0.1477, 0.5896, -0.01258, -0.8076, 0.5619, -0.0114, -0.8271, 0.8594, -0.04412, -0.5094, 0.8634, -0.0468, -0.5023, 0.8986, -0.4294, 0.08969, 0.906, -0.3664, 0.212, 0.9808, -0.1775, 0.0808, 0.9725, 0.1907, 0.1335, 0.9725, 0.1901, 0.1343, 0.9521, 0.3054, 0.01708, 0.9656, 0.2014, 0.1642, 0.7363, -0.1713, -0.6546, 0.6, -0.2031, -0.7738, 0.5882, -0.22, -0.7782, -0.1954, -0.2124, -0.9574, -0.2458, -0.2393, -0.9393, 0.2696, -0.231, -0.9348, -0.9585, 0.03289, 0.2832, -0.9904, -0.01827, 0.1367, -0.9899, -0.01709, 0.1406, -0.9586, 0.03273, 0.2828, 0.163, 0.04566, 0.9856, -0.156, 0.03073, 0.9873, -0.2068, 0.07173, 0.9758, 0.2224, 0.07341, 0.9722, -0.9803, 0.1931, -0.04251, -0.9244, 0.3625, -0.1187, -0.9423, 0.3206, -0.09656, -0.9823, 0.186, -0.02067, 0.8243, 0.05537, 0.5634, 0.9397, 0.1504, 0.3071, 0.9523, 0.1226, 0.2793, -0.9617, 0.2734, 0.01651, -0.9741, 0.165, -0.1549, -0.9681, 0.1896, -0.1638, -0.9616, 0.2739, 0.01785, -0.8745, 0.02306, 0.4845, -0.9666, 0.1084, 0.2322, -0.9663, 0.1084, 0.2336, -0.8487, 0.04599, 0.5268, -0.9104, 0.3537, 0.2145, -0.9108, 0.3532, 0.2137, -0.8921, 0.4269, 0.1477, -0.8979, 0.425, 0.1151, -0.9666, 0.1084, 0.2322, -0.9803, 0.1931, -0.04251, -0.9823, 0.186, -0.02067, -0.9663, 0.1084, 0.2336, -0.00564, 0.0297, 0.9995, 0.004764, -0.9489, 0.3156, 0.5091, -0.01933, 0.8605, 0.9638, 0.0334, -0.2646, 0.674, -0.7368, -0.05356, 0.7705, -0.6195, -0.1503, 0.5088, 0.003912, 0.8609, 0.5607, 0.03025, 0.8275, 0.8243, 0.05537, 0.5634, 0.8428, 0.02857, 0.5375, 0.919, -0.3752, 0.1214, 0.9511, 0.1213, 0.284, 0.9656, 0.2014, 0.1642, -0.4873, -0.1179, 0.8652, 0.005015, -0.1164, 0.9932, 0.008589, -0.9765, -0.2155, 0.08101, -0.991, -0.107, 0.919, -0.3752, 0.1214, 0.9731, 0.0838, 0.2145, 0.9511, 0.1213, 0.284, -0.875, -0.04529, -0.482, -0.9528, 0.07353, -0.2947, -0.9583, 0.0642, -0.2786, 0.5607, 0.03025, 0.8275, 0.5088, 0.003912, 0.8609, 0.163, 0.04566, 0.9856, -0.9528, 0.07353, -0.2947, -0.9681, 0.1896, -0.1638, -0.9741, 0.165, -0.1549, -0.134, -0.9895, 0.05448, -0.153, -0.9803, 0.1249, -0.5162, -0.05562, 0.8547, -0.8152, -0.0917, 0.5719, 0.1711, -0.9852, 0.003337, 0.9602, -0.04245, 0.2759, 0.8143, -0.03473, 0.5795, 0.1756, -0.981, 0.08248, -0.0003102, -0.08666, -0.9962, 0.008589, -0.9765, -0.2155, -0.4939, -0.1498, -0.8565, 0.1175, -0.9893, -0.08635, 0.9513, -0.07485, -0.2992, 0.9984, -0.05578, -0.01222, 0.1474, -0.9878, -0.04984, 0.004764, -0.9489, 0.3156, -0.5162, -0.05562, 0.8547, -0.153, -0.9803, 0.1249, -0.9447, -0.1563, 0.2885, -0.7963, -0.1312, 0.5905, 0.08548, -0.9901, -0.1111, 0.1175, -0.9893, -0.08635, -0.08249, -0.9954, -0.04943, -0.1126, -0.9935, -0.01429, -0.9567, -0.1095, 0.2698, -0.9919, -0.1257, -0.01561, 0.08101, -0.991, -0.107, 0.4849, -0.1199, -0.8663, 0.7954, -0.1011, -0.5976, 0.08548, -0.9901, -0.1111, 0.9911, -0.008192, -0.1326, 0.9638, 0.0334, -0.2646, 0.7705, -0.6195, -0.1503, 0.9649, -0.02081, -0.2617, 0.1474, -0.9878, -0.04984, 0.9984, -0.05578, -0.01222, 0.9602, -0.04245, 0.2759, 0.1711, -0.9852, 0.003337, 0.9462, -0.1172, 0.3017, 0.9482, -0.1212, 0.2938, 0.8574, -0.002876, 0.5147, 0.8848, 0.01073, 0.4659, -0.9904, -0.01827, 0.1367, -0.9967, -0.06556, -0.04725, -0.9986, -0.04459, -0.02922, -0.9899, -0.01709, 0.1406, -0.9673, -0.1659, -0.1919, -0.9586, -0.226, -0.1733, -0.9584, -0.2136, -0.1894, -0.9784, -0.08835, -0.1868, -0.8979, 0.425, 0.1151, -0.9244, 0.3625, -0.1187, -0.8953, 0.4147, -0.1627, 0.8535, -0.3929, -0.3422, 0.9571, -0.2887, -0.02606, 0.9209, -0.3748, -0.1066, 0.9096, -0.3296, -0.2529, 0.9663, -0.117, -0.2292, 0.9625, -0.1139, -0.2461, 0.9814, -0.1874, 0.04177, 0.9808, -0.1775, 0.0808, -0.1996, -0.06575, -0.9777, -0.1904, -0.06708, -0.9794, 0.161, -0.06397, -0.9849, 0.193, -0.06596, -0.979, -0.2674, 0.2019, 0.9422, 0.2461, 0.2212, 0.9437, 0.1886, 0.1551, 0.9697, 0.6378, 0.1355, 0.7582, 0.8848, 0.01073, 0.4659, 0.8574, -0.002876, 0.5147, -0.6019, 0.1874, 0.7762, -0.5784, 0.1807, 0.7955, -0.786, 0.1498, 0.5998, -0.7821, 0.1504, 0.6047, -0.9514, -0.159, -0.2639, -0.9418, -0.1192, -0.3142, -0.8245, -0.05746, -0.563, -0.8283, -0.07543, -0.5552, 0.08548, -0.9901, -0.1111, 0.7954, -0.1011, -0.5976, 0.9513, -0.07485, -0.2992, 0.1175, -0.9893, -0.08635, 0.8634, -0.0468, -0.5023, 0.8594, -0.04412, -0.5094, 0.9625, -0.1139, -0.2461, 0.9663, -0.117, -0.2292, 0.9657, -0.1954, 0.1711, 0.9631, -0.2187, 0.1567, 0.9571, -0.2887, -0.02606, 0.8986, -0.4294, 0.08969, 0.8791, -0.475, 0.03985, 0.873, -0.472, -0.1226, 0.884, -0.4495, -0.1284, -0.5784, 0.1807, 0.7955, -0.6019, 0.1874, 0.7762, -0.2674, 0.2019, 0.9422, 0.9993, 0.03462, 0.0143, 0.9883, 0.1053, 0.1107, 0.9638, 0.0334, -0.2646, 0.9911, -0.008192, -0.1326, 0.7363, -0.1713, -0.6546, 0.7694, -0.1959, -0.6079, 0.9034, -0.09934, -0.4172, -0.07242, -0.9948, -0.07159, -0.03988, -0.9958, -0.08214, -0.7907, -0.1575, -0.5916, -0.4939, -0.1498, -0.8565, -0.9584, -0.2136, -0.1894, -0.9584, -0.1222, -0.2581, -0.9784, -0.08835, -0.1868, 0.2461, 0.2212, 0.9437, 0.6738, 0.1788, 0.7169, 0.6378, 0.1355, 0.7582, -0.9244, 0.3625, -0.1187, -0.8979, 0.425, 0.1151, -0.8921, 0.4269, 0.1477, -0.9423, 0.3206, -0.09656, -0.9967, -0.06556, -0.04725, -0.9673, -0.1659, -0.1919, -0.9784, -0.08835, -0.1868, -0.9986, -0.04459, -0.02922, -0.8283, -0.07543, -0.5552, -0.8245, -0.05746, -0.563, -0.5504, -0.02775, -0.8344, -0.5539, -0.02751, -0.8322, -0.1126, -0.9935, -0.01429, 0.9526, -0.1258, -0.2771, 0.8077, -0.1402, -0.5726, -0.134, -0.9895, 0.05448, 0.8986, -0.4294, 0.08969, 0.8968, -0.409, 0.1688, 0.906, -0.3664, 0.212, -0.5689, 0.02422, 0.8221, -0.2068, 0.07173, 0.9758, -0.156, 0.03073, 0.9873, -0.134, -0.9895, 0.05448, 0.8077, -0.1402, -0.5726, 0.508, -0.1769, -0.843, -0.153, -0.9803, 0.1249, 0.005015, -0.1164, 0.9932, 0.5029, -0.09307, 0.8593, -0.07242, -0.9948, -0.07159, 0.008589, -0.9765, -0.2155, -0.153, -0.9803, 0.1249, 0.508, -0.1769, -0.843, 0.008849, -0.2203, -0.9754, 0.004764, -0.9489, 0.3156, -0.07242, -0.9948, -0.07159, 0.5029, -0.09307, 0.8593, 0.8036, -0.08146, 0.5896, -0.03988, -0.9958, -0.08214, -0.9422, -0.1845, -0.2795, -0.9848, -0.1738, 0.002961, 0.1474, -0.9878, -0.04984, 0.1711, -0.9852, 0.003337, -0.03988, -0.9958, -0.08214, 0.8036, -0.08146, 0.5896, 0.9519, -0.09721, 0.2907, -0.05684, -0.9961, -0.0682, -0.08249, -0.9954, -0.04943, 0.9937, -0.1122, 0.005957, 0.9526, -0.1258, -0.2771, -0.1126, -0.9935, -0.01429, -0.7963, -0.1312, 0.5905, -0.4873, -0.1179, 0.8652, 0.08101, -0.991, -0.107, 0.08548, -0.9901, -0.1111, 0.008849, -0.2203, -0.9754, -0.494, -0.2082, -0.8441, 0.1725, -0.9739, 0.1477, 0.004764, -0.9489, 0.3156, 0.9492, 0.1509, -0.2762, 0.9048, -0.02456, -0.4251, 0.997, 0.008427, 0.07688, 0.9887, 0.147, 0.02849, -0.4932, -0.1645, 0.8542, -0.8127, -0.1606, 0.5601, -0.6609, 0.07033, 0.7472, 0.676, 0.7242, 0.1364, 0.6714, 0.7135, 0.2002, 0.05728, 0.9767, 0.207, 0.6614, 0.5694, -0.4882, 0.4071, 0.4179, -0.8122, 0.4436, 0.6768, -0.5875, -0.2536, -0.9278, -0.2736, -0.7227, -0.6664, -0.1834, -0.6986, -0.7038, -0.1287, -0.2145, -0.9766, -0.01161, 0.6333, -0.7207, -0.2818, 0.8042, -0.4992, -0.3226, 0.4801, -0.6578, -0.5803, -0.6293, 0.7315, -0.2625, -0.702, 0.5579, -0.4427, -0.9197, 0.3811, -0.09469, 0.9622, -0.2301, -0.1459, 0.9261, -0.373, -0.05581, 0.9828, -0.1616, 0.08971, -0.3625, 0.4173, -0.8334, -0.439, 0.6588, -0.6109, 0.03943, 0.5188, -0.854, -0.1921, 0.4192, -0.8873, 0.9919, 0.1253, -0.02124, 0.9908, 0.1062, 0.08348, 0.9982, 0.05978, 0.003332, -0.9356, 0.347, -0.06495, -0.8384, 0.5419, 0.0581, -0.9636, 0.2662, -0.02506, 0.9634, 0.007576, 0.2681, -0.5937, -0.5855, -0.552, 0.6994, -0.6805, 0.2187, 0.9534, -0.1528, 0.26, 0.8864, 0.1189, -0.4474, 0.9919, 0.1253, -0.02124, 0.9642, 0.1067, -0.2429, -0.4954, 0.09204, 0.8638, 0.02871, 0.1118, 0.9933, 0.02958, -0.03471, 0.999, -0.444, -0.03784, 0.8952, -0.9915, -0.1231, 0.04174, -0.9682, -0.107, 0.2263, -0.9979, -0.05737, -0.0286, -0.9957, -0.08404, -0.03802, -0.5594, -0.7892, -0.2533, -0.9597, -0.2322, -0.1583, -0.5725, -0.8145, -0.09438, -0.9507, -0.1531, 0.2698, -0.9897, -0.1425, 0.009918, -0.9905, -0.003759, 0.1378, -0.444, -0.03784, 0.8952, -0.3136, -0.1486, 0.9379, -0.6403, -0.1219, 0.7584, -0.7939, -0.02487, 0.6075, -0.7383, 0.4734, 0.4804, -0.7092, 0.6172, 0.3408, -0.8211, 0.5133, 0.2498, -0.2925, -0.07628, -0.9532, -0.9075, -0.06576, -0.4148, -0.9028, -0.2315, -0.3624, -0.5313, -0.3527, -0.7703, 0.6295, -0.7713, -0.09392, -0.5937, -0.5855, -0.552, 0.9708, -0.1734, -0.1655, 0.9196, -0.3912, -0.03719, -0.8105, 0.1071, -0.5758, -0.9075, -0.06576, -0.4148, -0.2925, -0.07628, -0.9532, -0.5021, 0.1318, -0.8547, -0.0005745, -0.1194, -0.9928, 0.2407, -0.07094, -0.968, -0.6253, -0.06066, -0.778, -0.4809, -0.1318, -0.8668, -0.439, 0.6588, -0.6109, -0.3625, 0.4173, -0.8334, -0.702, 0.5579, -0.4427, -0.8445, -0.1212, 0.5217, -0.9846, -0.01346, 0.1741, -0.7939, -0.02487, 0.6075, -0.9905, -0.003759, 0.1378, -0.6609, 0.07033, 0.7472, -0.8127, -0.1606, 0.5601, -0.9507, -0.1531, 0.2698, -0.6609, 0.07033, 0.7472, 0.2616, 0.0638, 0.9631, -0.01085, -0.1573, 0.9875, -0.4932, -0.1645, 0.8542, -0.9075, -0.06576, -0.4148, -0.9846, -0.01346, 0.1741, -0.9915, -0.1231, 0.04174, -0.9028, -0.2315, -0.3624, -0.3762, 0.925, 0.05425, -0.6839, 0.7203, 0.1158, -0.7092, 0.6172, 0.3408, -0.7243, 0.5954, 0.3476, -0.4656, 0.8527, 0.2369, -0.8606, 0.5092, 0.004636, 0.9125, 0.2994, 0.2789, 0.5403, 0.8243, 0.1691, 0.7535, 0.6512, 0.09085, 0.9298, 0.3298, 0.1636, -0.9511, 0.1745, -0.2548, -0.8802, 0.3745, -0.2916, -0.6918, 0.6503, -0.314, -0.9608, 0.008065, -0.2773, -0.9905, -0.003759, 0.1378, -0.9897, -0.1425, 0.009918, -0.9486, -0.1441, -0.2819, 0.5495, 0.5502, 0.6287, 0.8632, 0.3869, 0.3243, 0.8774, 0.2657, 0.3995, 0.2316, 0.3939, 0.8895, 0.8824, 0.08606, 0.4626, 0.8251, 0.1295, 0.5499, 0.9392, 0.1344, 0.3159, -0.6609, 0.07033, 0.7472, -0.9905, -0.003759, 0.1378, -0.9546, 0.2297, 0.1897, 0.2407, -0.07094, -0.968, -0.0005745, -0.1194, -0.9928, 0.4755, -0.09823, -0.8742, 0.9925, 0.02913, -0.1187, 0.9959, -0.0835, -0.03444, 0.9945, 0.104, 0.009606, 0.951, 0.3011, 0.07054, -0.9822, 0.1596, -0.09861, -0.967, 0.2424, -0.07871, -0.9636, 0.2662, -0.02506, -0.6293, 0.7315, -0.2625, 0.539, 0.777, -0.3253, 0.4436, 0.6768, -0.5875, -0.439, 0.6588, -0.6109, -0.9918, -0.1278, 0.0006784, -0.9916, -0.0965, 0.08581, -0.9874, -0.1581, 0.006538, -0.9367, -0.3371, -0.09425, -0.9608, 0.008065, -0.2773, -0.8189, 0.09535, -0.566, -0.7899, 0.1321, -0.5988, -0.9375, 0.1229, -0.3257, 0.04091, 0.9949, 0.0918, 0.05728, 0.9767, 0.207, -0.2383, 0.971, -0.01708, 0.9298, 0.3298, 0.1636, 0.7535, 0.6512, 0.09085, 0.5814, 0.8049, 0.1189, 0.929, 0.3557, 0.1021, -0.02668, -0.5245, 0.851, 0.2006, -0.3807, 0.9027, -0.2406, -0.3623, 0.9005, -0.4581, -0.6606, -0.5947, -0.8613, -0.3876, -0.3285, -0.7227, -0.6664, -0.1834, -0.2536, -0.9278, -0.2736, -0.4175, 0.4684, 0.7787, -0.3128, 0.8034, 0.5066, -0.7243, 0.5954, 0.3476, 0.7137, 0.6409, -0.2828, 0.787, 0.4904, -0.3742, 0.539, 0.777, -0.3253, -0.6986, -0.7038, -0.1287, -0.8984, -0.3798, -0.2204, -0.8691, -0.4026, -0.2874, -0.5912, -0.608, -0.5299, -0.4809, 0.4225, 0.7683, 0.2316, 0.3939, 0.8895, 0.2616, 0.0638, 0.9631, -0.6609, 0.07033, 0.7472, 0.02871, 0.1118, 0.9933, 0.547, 0.1257, 0.8276, 0.5169, -0.006656, 0.856, 0.02958, -0.03471, 0.999, -0.9918, -0.1278, 0.0006784, -0.9878, 0.1398, 0.06919, -0.9916, -0.0965, 0.08581, -0.9588, 0.08956, -0.2695, -0.9968, 0.08013, 0.007288, -0.9846, -0.01346, 0.1741, -0.9075, -0.06576, -0.4148, -0.9075, -0.06576, -0.4148, -0.8105, 0.1071, -0.5758, -0.9588, 0.08956, -0.2695, 0.9583, -0.09101, 0.2708, 0.8996, 0.05693, 0.4331, 0.9862, 0.007392, -0.1657, 0.9966, -0.08197, -0.004552, 0.9887, 0.147, 0.02849, 0.997, 0.008427, 0.07688, 0.8824, 0.08606, 0.4626, 0.9392, 0.1344, 0.3159, -0.8235, 0.07797, 0.5619, -0.4954, 0.09204, 0.8638, -0.444, -0.03784, 0.8952, -0.7939, -0.02487, 0.6075, 0.504, -0.1324, 0.8535, -0.01085, -0.1573, 0.9875, 0.2616, 0.0638, 0.9631, -0.2925, -0.07628, -0.9532, -0.01217, 0.1526, -0.9882, -0.5021, 0.1318, -0.8547, 0.8251, 0.1295, 0.5499, 0.8824, 0.08606, 0.4626, 0.5169, -0.006656, 0.856, 0.547, 0.1257, 0.8276, -0.01217, 0.1526, -0.9882, -0.2925, -0.07628, -0.9532, 0.5014, -0.06403, -0.8628, 0.4925, 0.1679, -0.8539, 0.997, 0.008427, 0.07688, 0.9387, -0.1213, 0.3225, 0.7964, -0.1319, 0.5902, 0.8087, -0.1097, 0.578, -0.6115, -0.7834, -0.1111, -0.8492, -0.5264, 0.04153, -0.8859, -0.3743, -0.2742, -0.2925, -0.07628, -0.9532, 0.01011, -0.4672, -0.8841, 0.5287, -0.4349, -0.7289, 0.5014, -0.06403, -0.8628, -0.9028, -0.2315, -0.3624, -0.8613, -0.3876, -0.3285, -0.4581, -0.6606, -0.5947, -0.5313, -0.3527, -0.7703, -0.06683, 0.8164, 0.5735, -0.03518, 0.6044, 0.7959, -0.6142, 0.6281, 0.4778, -0.435, 0.9, 0.02956, -0.8606, 0.5092, 0.004636, -0.4656, 0.8527, 0.2369, -0.7227, -0.6664, -0.1834, -0.9918, -0.1278, 0.0006784, -0.9367, -0.3371, -0.09425, -0.6986, -0.7038, -0.1287, -0.006394, -0.9997, 0.02487, -0.2145, -0.9766, -0.01161, -0.3816, -0.8752, -0.2974, -0.02616, -0.9256, -0.3776, -0.9682, -0.107, 0.2263, -0.9915, -0.1231, 0.04174, -0.8445, -0.1212, 0.5217, 0.3928, -0.9151, -0.09141, 0.4576, -0.8795, -0.1304, 0.1268, -0.9866, -0.1025, 0.5287, -0.4349, -0.7289, 0.01011, -0.4672, -0.8841, 0.0523, -0.8078, -0.5872, 0.4801, -0.6578, -0.5803, 0.3393, -0.7343, -0.588, 0.3928, -0.9151, -0.09141, -0.02616, -0.9256, -0.3776, -0.4581, -0.6606, -0.5947, 0.0523, -0.8078, -0.5872, 0.01011, -0.4672, -0.8841, 0.5287, -0.4349, -0.7289, 0.4801, -0.6578, -0.5803, 0.8042, -0.4992, -0.3226, 0.8234, -0.3093, -0.4758, -0.3816, -0.8752, -0.2974, -0.5912, -0.608, -0.5299, -0.1728, -0.6563, -0.7344, -0.02616, -0.9256, -0.3776, -0.9918, -0.1278, 0.0006784, -0.9957, -0.08404, -0.03802, -0.9997, 0.009862, -0.02111, 0.6333, -0.7207, -0.2818, 0.4801, -0.6578, -0.5803, 0.0523, -0.8078, -0.5872, -0.2536, -0.9278, -0.2736, 0.1268, -0.9866, -0.1025, 0.0523, -0.8078, -0.5872, 0.6295, -0.7713, -0.09392, 0.6242, -0.7301, 0.2782, -0.5804, -0.7882, 0.2046, -0.2145, -0.9766, -0.01161, -0.006394, -0.9997, 0.02487, 0.1268, -0.9866, -0.1025, -0.02616, -0.9256, -0.3776, -0.1728, -0.6563, -0.7344, 0.3393, -0.7343, -0.588, 0.8282, -0.5571, -0.06077, 0.7489, -0.6392, -0.1748, 0.8442, -0.5101, -0.1651, 0.9261, -0.373, -0.05581, 0.8282, -0.5571, -0.06077, 0.937, -0.3417, 0.07283, -0.9918, -0.1278, 0.0006784, -0.7227, -0.6664, -0.1834, -0.8613, -0.3876, -0.3285, -0.832, 0.376, 0.4078, -0.6609, 0.07033, 0.7472, -0.9546, 0.2297, 0.1897, 0.5169, -0.006656, 0.856, 0.5252, -0.1413, 0.8392, 0.1404, -0.1523, 0.9783, 0.02958, -0.03471, 0.999, 0.6073, -0.5028, -0.6151, 0.6932, -0.6289, -0.3522, 0.3393, -0.7343, -0.588, 0.9583, -0.09101, 0.2708, 0.8122, -0.1074, 0.5734, 0.8996, 0.05693, 0.4331, -0.3136, -0.1486, 0.9379, -0.444, -0.03784, 0.8952, 0.1404, -0.1523, 0.9783, -0.5497, 0.1477, -0.8222, -0.06146, 0.0594, -0.9963, -0.1467, 0.1545, -0.977, 0.9387, -0.1213, 0.3225, 0.997, 0.008427, 0.07688, 0.9828, -0.1616, 0.08971, 0.5814, 0.8049, 0.1189, 0.8955, 0.3751, 0.2394, 0.929, 0.3557, 0.1021, 0.5252, -0.1413, 0.8392, 0.5169, -0.006656, 0.856, 0.8087, -0.1097, 0.578, -0.8926, 0.3579, 0.2742, -0.5239, 0.8487, 0.07249, -0.6008, 0.7967, 0.06542, -0.9314, 0.3528, 0.09007, 0.8955, 0.3751, 0.2394, 0.5814, 0.8049, 0.1189, 0.5192, 0.8, 0.3007, 0.7721, 0.4077, 0.4874, -0.9028, -0.2315, -0.3624, -0.9957, -0.08404, -0.03802, -0.8613, -0.3876, -0.3285, 0.8042, -0.4992, -0.3226, 0.9261, -0.373, -0.05581, 0.9622, -0.2301, -0.1459, -0.8926, 0.3579, 0.2742, -0.9511, 0.1745, -0.2548, -0.5239, 0.8487, 0.07249, 0.02246, 0.7593, 0.6503, -0.1308, 0.4205, 0.8978, 0.1454, 0.4004, 0.9047, 0.8657, 0.4514, 0.2164, 0.8531, 0.5174, -0.06757, 0.5774, 0.8152, -0.04391, 0.5403, 0.8243, 0.1691, 0.4071, 0.4179, -0.8122, 0.2404, 0.3157, -0.9179, 0.03943, 0.5188, -0.854, -0.8802, 0.3745, -0.2916, -0.8288, 0.5357, -0.1612, -0.8606, 0.5092, 0.004636, -0.6008, 0.7967, 0.06542, 0.5774, 0.8152, -0.04391, 0.539, 0.777, -0.3253, -0.6293, 0.7315, -0.2625, -0.6142, 0.6281, 0.4778, -0.832, 0.376, 0.4078, -0.871, 0.4739, 0.1294, 0.02246, 0.7593, 0.6503, 0.1454, 0.4004, 0.9047, 0.4569, 0.4348, 0.776, -0.9957, -0.08404, -0.03802, -0.9028, -0.2315, -0.3624, -0.9915, -0.1231, 0.04174, -0.3183, -0.7944, -0.5173, -0.52, -0.7982, -0.3041, -0.7791, -0.385, -0.4947, -0.4591, -0.4149, -0.7855, 0.7535, 0.6512, 0.09085, 0.5403, 0.8243, 0.1691, -0.5239, 0.8487, 0.07249, -0.5239, 0.8487, 0.07249, -0.6918, 0.6503, -0.314, 0.7535, 0.6512, 0.09085, -0.5725, -0.8145, -0.09438, 0.6994, -0.6805, 0.2187, -0.5937, -0.5855, -0.552, -0.5594, -0.7892, -0.2533, -0.3128, 0.8034, 0.5066, -0.4175, 0.4684, 0.7787, 0.02246, 0.7593, 0.6503, -0.3929, 0.7572, 0.5219, 0.09741, 0.7747, 0.6248, 0.04091, 0.9949, 0.0918, -0.3762, 0.925, 0.05425, 0.3031, 0.8187, 0.4878, 0.4569, 0.4348, 0.776, 0.5192, 0.8, 0.3007, -0.2578, 0.8793, -0.4005, -0.435, 0.9, 0.02956, 0.5814, 0.8049, 0.1189, 0.3111, 0.8807, -0.3572, -0.2578, 0.8793, -0.4005, -0.6918, 0.6503, -0.314, -0.8606, 0.5092, 0.004636, -0.435, 0.9, 0.02956, -0.4656, 0.8527, 0.2369, 0.5192, 0.8, 0.3007, 0.5814, 0.8049, 0.1189, 0.6994, -0.6805, 0.2187, -0.5725, -0.8145, -0.09438, -0.5414, -0.8358, -0.09125, 0.5713, -0.8158, 0.08963, 0.9048, -0.02456, -0.4251, 0.9492, 0.1509, -0.2762, 0.8143, 0.156, -0.5591, -0.02668, -0.5245, 0.851, 0.4205, -0.7052, 0.5709, 0.402, -0.4371, 0.8045, 0.2006, -0.3807, 0.9027, -0.9597, -0.2322, -0.1583, -0.9212, -0.3702, -0.1195, -0.5725, -0.8145, -0.09438, 0.6932, -0.6289, -0.3522, 0.749, -0.482, -0.4546, 0.8381, -0.4563, -0.299, 0.7489, -0.6392, -0.1748, 0.8531, 0.5174, -0.06757, 0.7137, 0.6409, -0.2828, 0.5774, 0.8152, -0.04391, 0.9097, -0.4153, -0.004284, 0.5713, -0.8158, 0.08963, 0.7632, -0.5577, -0.3264, 0.7996, -0.442, -0.4066, -0.9601, 0.07156, 0.2705, -0.8235, 0.07797, 0.5619, -0.7939, -0.02487, 0.6075, -0.9846, -0.01346, 0.1741, -0.9608, 0.008065, -0.2773, -0.6253, -0.06066, -0.778, -0.8189, 0.09535, -0.566, -0.9822, 0.1596, -0.09861, -0.9636, 0.2662, -0.02506, -0.9546, 0.2297, 0.1897, -0.7979, -0.1366, -0.587, -0.4809, -0.1318, -0.8668, -0.6253, -0.06066, -0.778, 0.2616, 0.0638, 0.9631, 0.8996, 0.05693, 0.4331, 0.8122, -0.1074, 0.5734, 0.504, -0.1324, 0.8535, 0.8869, 0.4162, 0.2005, 0.9809, 0.1341, 0.1409, 0.951, 0.3011, 0.07054, 0.9862, 0.007392, -0.1657, 0.9611, -0.07398, -0.2661, 0.9966, -0.08197, -0.004552, -0.6253, -0.06066, -0.778, -0.9608, 0.008065, -0.2773, -0.9486, -0.1441, -0.2819, -0.7979, -0.1366, -0.587, 0.8072, -0.08576, -0.584, 0.7912, 0.03831, -0.6104, 0.2407, -0.07094, -0.968, 0.4755, -0.09823, -0.8742, -0.5313, -0.3527, -0.7703, 0.01011, -0.4672, -0.8841, -0.2925, -0.07628, -0.9532, 0.2616, 0.0638, 0.9631, 0.2316, 0.3939, 0.8895, 0.8774, 0.2657, 0.3995, 0.8996, 0.05693, 0.4331, -0.06146, 0.0594, -0.9963, -0.5076, 0.06873, -0.8588, -0.6253, -0.06066, -0.778, 0.2407, -0.07094, -0.968, 0.4136, 0.09382, -0.9056, 0.2407, -0.07094, -0.968, 0.7912, 0.03831, -0.6104, 0.8996, 0.05693, 0.4331, 0.8774, 0.2657, 0.3995, 0.9919, 0.1253, -0.02124, 0.9862, 0.007392, -0.1657, 0.9611, -0.07398, -0.2661, 0.9862, 0.007392, -0.1657, 0.7912, 0.03831, -0.6104, 0.8072, -0.08576, -0.584, -0.4809, 0.4225, 0.7683, -0.6609, 0.07033, 0.7472, -0.832, 0.376, 0.4078, -0.6084, 0.483, 0.6297, -0.2827, 0.5343, 0.7967, -0.3929, 0.7572, 0.5219, 0.6618, 0.5388, 0.5212, 0.09741, 0.7747, 0.6248, 0.1625, 0.5326, 0.8306, 0.6281, 0.3939, 0.6711, 0.05728, 0.9767, 0.207, -0.486, 0.8434, 0.2289, -0.2383, 0.971, -0.01708, -0.486, 0.8434, 0.2289, -0.871, 0.4739, 0.1294, -0.6839, 0.7203, 0.1158, 0.9996, -0.01573, 0.02307, 0.9908, 0.1062, 0.08348, 0.9945, 0.104, 0.009606, 0.9959, -0.0835, -0.03444, 0.9996, -0.01573, 0.02307, 0.9945, 0.104, 0.009606, -0.06683, 0.8164, 0.5735, -0.6142, 0.6281, 0.4778, -0.486, 0.8434, 0.2289, 0.6714, 0.7135, 0.2002, 0.8632, 0.3869, 0.3243, 0.4011, 0.7551, 0.5186, 0.951, 0.3011, 0.07054, 0.6618, 0.5388, 0.5212, 0.8485, 0.4363, 0.2994, 0.8869, 0.4162, 0.2005, 0.787, 0.4904, -0.3742, 0.6614, 0.5694, -0.4882, 0.539, 0.777, -0.3253, -0.9367, -0.3371, -0.09425, -0.9554, -0.254, -0.1505, -0.8984, -0.3798, -0.2204, -0.6986, -0.7038, -0.1287, 0.05728, 0.9767, 0.207, 0.4011, 0.7551, 0.5186, -0.06683, 0.8164, 0.5735, 0.9769, 0.2003, -0.07446, 0.9925, 0.02913, -0.1187, 0.951, 0.3011, 0.07054, -0.2383, 0.971, -0.01708, -0.6839, 0.7203, 0.1158, -0.3762, 0.925, 0.05425, 0.4205, -0.7052, 0.5709, 0.6242, -0.7301, 0.2782, 0.8524, -0.3138, 0.4183, 0.402, -0.4371, 0.8045, 0.9809, 0.1341, 0.1409, 0.9769, 0.2003, -0.07446, 0.951, 0.3011, 0.07054, 0.8774, 0.2657, 0.3995, 0.8632, 0.3869, 0.3243, 0.9908, 0.1062, 0.08348, -0.8285, 0.5325, 0.1732, -0.6839, 0.7203, 0.1158, -0.8384, 0.5419, 0.0581, -0.5804, -0.7882, 0.2046, -0.7387, -0.5611, 0.3735, -0.8736, -0.4743, 0.1085, -0.967, 0.2424, -0.07871, -0.9356, 0.347, -0.06495, -0.9636, 0.2662, -0.02506, 0.9945, 0.104, 0.009606, 0.8632, 0.3869, 0.3243, 0.6714, 0.7135, 0.2002, 0.951, 0.3011, 0.07054, 0.676, 0.7242, 0.1364, 0.6618, 0.5388, 0.5212, -0.8211, 0.5133, 0.2498, -0.7092, 0.6172, 0.3408, -0.6839, 0.7203, 0.1158, 0.09741, 0.7747, 0.6248, 0.6618, 0.5388, 0.5212, 0.3982, 0.8736, 0.2798, -0.2827, 0.5343, 0.7967, 0.1625, 0.5326, 0.8306, 0.09741, 0.7747, 0.6248, -0.3929, 0.7572, 0.5219, 0.4136, 0.09382, -0.9056, 0.3184, 0.1354, -0.9382, -0.1467, 0.1545, -0.977, -0.06146, 0.0594, -0.9963, 0.7489, -0.6392, -0.1748, 0.9261, -0.373, -0.05581, 0.4576, -0.8795, -0.1304, -0.7899, 0.1321, -0.5988, -0.8189, 0.09535, -0.566, -0.5497, 0.1477, -0.8222, -0.9314, 0.3528, 0.09007, -0.6008, 0.7967, 0.06542, -0.6293, 0.7315, -0.2625, -0.9197, 0.3811, -0.09469, -0.8189, 0.09535, -0.566, -0.5076, 0.06873, -0.8588, -0.5497, 0.1477, -0.8222, -0.5497, 0.1477, -0.8222, -0.5076, 0.06873, -0.8588, -0.06146, 0.0594, -0.9963, 0.4136, 0.09382, -0.9056, 0.7912, 0.03831, -0.6104, 0.6815, 0.1225, -0.7215, 0.8864, 0.1189, -0.4474, 0.6815, 0.1225, -0.7215, 0.7912, 0.03831, -0.6104, 0.9862, 0.007392, -0.1657, 0.0523, -0.8078, -0.5872, 0.1268, -0.9866, -0.1025, 0.4576, -0.8795, -0.1304, 0.6333, -0.7207, -0.2818, -0.9546, 0.2297, 0.1897, -0.9905, -0.003759, 0.1378, -0.9822, 0.1596, -0.09861, 0.6242, -0.7301, 0.2782, 0.6295, -0.7713, -0.09392, 0.9196, -0.3912, -0.03719, 0.8839, -0.4573, 0.09833, -0.5937, -0.5855, -0.552, 0.9634, 0.007576, 0.2681, 0.9708, -0.1734, -0.1655, -0.4768, -0.3804, 0.7925, -0.5171, -0.6443, 0.5635, -0.02668, -0.5245, 0.851, -0.2406, -0.3623, 0.9005, -0.1391, -0.3894, -0.9105, 0.1141, -0.3965, -0.9109, -0.02198, -0.7966, -0.6041, -0.8935, -0.3895, -0.2233, -0.7791, -0.385, -0.4947, -0.52, -0.7982, -0.3041, 0.9534, -0.1528, 0.26, 0.6994, -0.6805, 0.2187, 0.5713, -0.8158, 0.08963, 0.9097, -0.4153, -0.004284, -0.7387, -0.5611, 0.3735, -0.5804, -0.7882, 0.2046, -0.5171, -0.6443, 0.5635, -0.7438, -0.5327, 0.4037, -0.02198, -0.7966, -0.6041, -0.3183, -0.7944, -0.5173, -0.4591, -0.4149, -0.7855, -0.1391, -0.3894, -0.9105, -0.8492, -0.5264, 0.04153, -0.6115, -0.7834, -0.1111, -0.5804, -0.7882, 0.2046, -0.8736, -0.4743, 0.1085, 0.3146, -0.7856, -0.5327, -0.02198, -0.7966, -0.6041, 0.1141, -0.3965, -0.9109, 0.4487, -0.4366, -0.7798, -0.5171, -0.6443, 0.5635, -0.4768, -0.3804, 0.7925, -0.7438, -0.5327, 0.4037, 0.8839, -0.4573, 0.09833, 0.8524, -0.3138, 0.4183, 0.6242, -0.7301, 0.2782, -0.03518, 0.6044, 0.7959, -0.06683, 0.8164, 0.5735, 0.4011, 0.7551, 0.5186, 0.5495, 0.5502, 0.6287, 0.6242, -0.7301, 0.2782, 0.4205, -0.7052, 0.5709, -0.5171, -0.6443, 0.5635, -0.6986, -0.7038, -0.1287, -0.3816, -0.8752, -0.2974, -0.2145, -0.9766, -0.01161, 0.6618, 0.5388, 0.5212, 0.676, 0.7242, 0.1364, 0.3982, 0.8736, 0.2798, -0.5725, -0.8145, -0.09438, -0.8935, -0.3895, -0.2233, -0.5414, -0.8358, -0.09125, 0.749, -0.482, -0.4546, 0.6932, -0.6289, -0.3522, 0.6073, -0.5028, -0.6151, 0.4925, 0.1679, -0.8539, 0.5014, -0.06403, -0.8628, 0.9048, -0.02456, -0.4251, 0.8143, 0.156, -0.5591, -0.5414, -0.8358, -0.09125, 0.4425, -0.8827, -0.1585, 0.5713, -0.8158, 0.08963, 0.5014, -0.06403, -0.8628, 0.5287, -0.4349, -0.7289, 0.8234, -0.3093, -0.4758, 0.9048, -0.02456, -0.4251, 0.3982, 0.8736, 0.2798, 0.04091, 0.9949, 0.0918, 0.09741, 0.7747, 0.6248, 0.9919, 0.1253, -0.02124, 0.8774, 0.2657, 0.3995, 0.9908, 0.1062, 0.08348])] * 3)])

# ---- objects
ob_wellies = bpy.data.objects.new('Wellies', me_boots_1)

# ---- transforms, parenting, visibility, modifiers, constraints
ob_wellies.location = (0.0, 0.0, 0.0)
ob_wellies.rotation_mode = 'QUATERNION'
ob_wellies.rotation_quaternion = (0.7071, -0.7071, 0.0, 0.0)
ob_wellies.scale = (1.0, 1.0, 1.0)

# ---- collection membership
scene.collection.objects.link(ob_wellies)

# ---- scene / render settings (as saved in the file)
scene.frame_start = 1; scene.frame_end = 250; scene.frame_set(1)
scene.render.engine = 'BLENDER_EEVEE_NEXT'
bpy.context.view_layer.update()

# ---- added for rendering (the .blend has no active camera and no usable light): camera, sun
cam_auto = bpy.data.cameras.new('AutoCamera')
cam_auto.lens = 50.0
cam_auto.sensor_width = 36.0
cam_auto.clip_end = 1000.0
ob_auto_camera = bpy.data.objects.new('AutoCamera', cam_auto)
scene.collection.objects.link(ob_auto_camera)
ob_auto_camera.location = (5.928, -6.94856, 7.35531)
ob_auto_camera.rotation_euler = (1.09748, -7.21219e-08, 0.694738)
scene.camera = ob_auto_camera
light_auto_sun = bpy.data.lights.new('AutoSun', 'SUN')
light_auto_sun.energy = 3.0
light_auto_sun.angle = 0.0523599
ob_auto_sun = bpy.data.objects.new('AutoSun', light_auto_sun)
scene.collection.objects.link(ob_auto_sun)
ob_auto_sun.rotation_euler = (0.872665, 0.174533, 0.523599)
bpy.context.view_layer.update()
